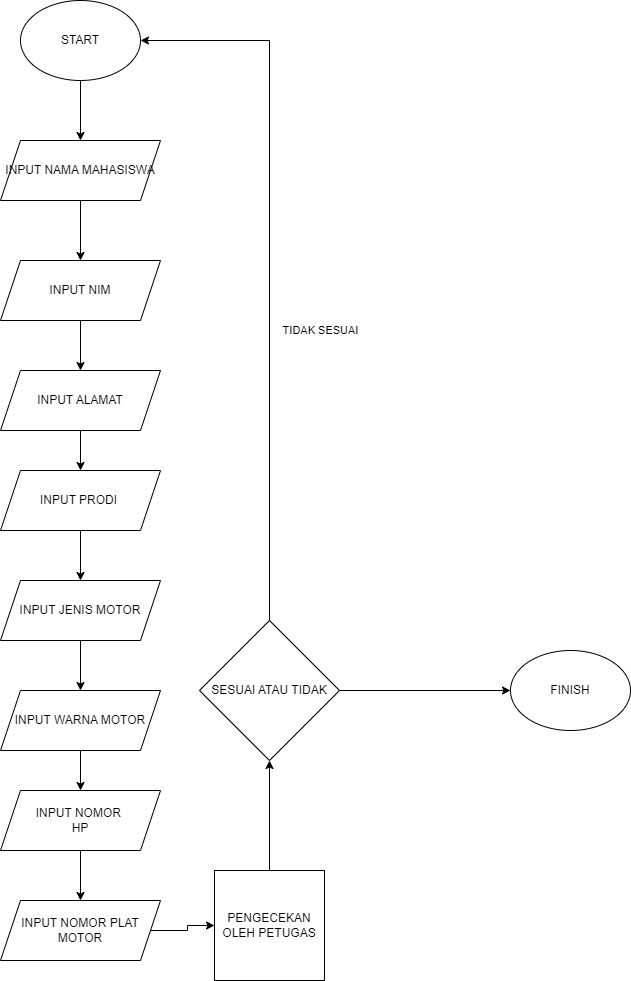

The diagram above was exported from draw.io. Its source (the exported page's mxGraphModel, read from the mxfile embedded in the PNG):
<mxGraphModel dx="1674" dy="772" grid="1" gridSize="10" guides="1" tooltips="1" connect="1" arrows="1" fold="1" page="1" pageScale="1" pageWidth="827" pageHeight="1169" math="0" shadow="0">
  <root>
    <mxCell id="WIyWlLk6GJQsqaUBKTNV-0" />
    <mxCell id="WIyWlLk6GJQsqaUBKTNV-1" parent="WIyWlLk6GJQsqaUBKTNV-0" />
    <mxCell id="slxDjd7DKIhVckMXNui2-13" value="" style="edgeStyle=orthogonalEdgeStyle;rounded=0;orthogonalLoop=1;jettySize=auto;html=1;" edge="1" parent="WIyWlLk6GJQsqaUBKTNV-1" source="slxDjd7DKIhVckMXNui2-1" target="slxDjd7DKIhVckMXNui2-3">
      <mxGeometry relative="1" as="geometry" />
    </mxCell>
    <mxCell id="slxDjd7DKIhVckMXNui2-1" value="START" style="ellipse;whiteSpace=wrap;html=1;" vertex="1" parent="WIyWlLk6GJQsqaUBKTNV-1">
      <mxGeometry x="70" y="30" width="120" height="80" as="geometry" />
    </mxCell>
    <mxCell id="slxDjd7DKIhVckMXNui2-14" value="" style="edgeStyle=orthogonalEdgeStyle;rounded=0;orthogonalLoop=1;jettySize=auto;html=1;" edge="1" parent="WIyWlLk6GJQsqaUBKTNV-1" source="slxDjd7DKIhVckMXNui2-3" target="slxDjd7DKIhVckMXNui2-4">
      <mxGeometry relative="1" as="geometry" />
    </mxCell>
    <mxCell id="slxDjd7DKIhVckMXNui2-3" value="INPUT NAMA MAHASISWA" style="shape=parallelogram;perimeter=parallelogramPerimeter;whiteSpace=wrap;html=1;fixedSize=1;" vertex="1" parent="WIyWlLk6GJQsqaUBKTNV-1">
      <mxGeometry x="50" y="170" width="160" height="60" as="geometry" />
    </mxCell>
    <mxCell id="slxDjd7DKIhVckMXNui2-15" value="" style="edgeStyle=orthogonalEdgeStyle;rounded=0;orthogonalLoop=1;jettySize=auto;html=1;" edge="1" parent="WIyWlLk6GJQsqaUBKTNV-1" source="slxDjd7DKIhVckMXNui2-4" target="slxDjd7DKIhVckMXNui2-5">
      <mxGeometry relative="1" as="geometry" />
    </mxCell>
    <mxCell id="slxDjd7DKIhVckMXNui2-4" value="INPUT NIM" style="shape=parallelogram;perimeter=parallelogramPerimeter;whiteSpace=wrap;html=1;fixedSize=1;" vertex="1" parent="WIyWlLk6GJQsqaUBKTNV-1">
      <mxGeometry x="50" y="290" width="160" height="60" as="geometry" />
    </mxCell>
    <mxCell id="slxDjd7DKIhVckMXNui2-16" value="" style="edgeStyle=orthogonalEdgeStyle;rounded=0;orthogonalLoop=1;jettySize=auto;html=1;" edge="1" parent="WIyWlLk6GJQsqaUBKTNV-1" source="slxDjd7DKIhVckMXNui2-5" target="slxDjd7DKIhVckMXNui2-11">
      <mxGeometry relative="1" as="geometry" />
    </mxCell>
    <mxCell id="slxDjd7DKIhVckMXNui2-5" value="INPUT ALAMAT" style="shape=parallelogram;perimeter=parallelogramPerimeter;whiteSpace=wrap;html=1;fixedSize=1;" vertex="1" parent="WIyWlLk6GJQsqaUBKTNV-1">
      <mxGeometry x="50" y="400" width="160" height="60" as="geometry" />
    </mxCell>
    <mxCell id="slxDjd7DKIhVckMXNui2-24" value="" style="edgeStyle=orthogonalEdgeStyle;rounded=0;orthogonalLoop=1;jettySize=auto;html=1;" edge="1" parent="WIyWlLk6GJQsqaUBKTNV-1" source="slxDjd7DKIhVckMXNui2-7" target="slxDjd7DKIhVckMXNui2-22">
      <mxGeometry relative="1" as="geometry" />
    </mxCell>
    <mxCell id="slxDjd7DKIhVckMXNui2-7" value="INPUT NOMOR PLAT MOTOR" style="shape=parallelogram;perimeter=parallelogramPerimeter;whiteSpace=wrap;html=1;fixedSize=1;" vertex="1" parent="WIyWlLk6GJQsqaUBKTNV-1">
      <mxGeometry x="50" y="930" width="160" height="60" as="geometry" />
    </mxCell>
    <mxCell id="slxDjd7DKIhVckMXNui2-20" value="" style="edgeStyle=orthogonalEdgeStyle;rounded=0;orthogonalLoop=1;jettySize=auto;html=1;" edge="1" parent="WIyWlLk6GJQsqaUBKTNV-1" source="slxDjd7DKIhVckMXNui2-8" target="slxDjd7DKIhVckMXNui2-7">
      <mxGeometry relative="1" as="geometry" />
    </mxCell>
    <mxCell id="slxDjd7DKIhVckMXNui2-8" value="INPUT NOMOR&amp;nbsp;&lt;div&gt;HP&lt;/div&gt;" style="shape=parallelogram;perimeter=parallelogramPerimeter;whiteSpace=wrap;html=1;fixedSize=1;" vertex="1" parent="WIyWlLk6GJQsqaUBKTNV-1">
      <mxGeometry x="50" y="820" width="160" height="60" as="geometry" />
    </mxCell>
    <mxCell id="slxDjd7DKIhVckMXNui2-19" value="" style="edgeStyle=orthogonalEdgeStyle;rounded=0;orthogonalLoop=1;jettySize=auto;html=1;" edge="1" parent="WIyWlLk6GJQsqaUBKTNV-1" source="slxDjd7DKIhVckMXNui2-9" target="slxDjd7DKIhVckMXNui2-8">
      <mxGeometry relative="1" as="geometry" />
    </mxCell>
    <mxCell id="slxDjd7DKIhVckMXNui2-9" value="INPUT WARNA MOTOR" style="shape=parallelogram;perimeter=parallelogramPerimeter;whiteSpace=wrap;html=1;fixedSize=1;" vertex="1" parent="WIyWlLk6GJQsqaUBKTNV-1">
      <mxGeometry x="50" y="720" width="160" height="60" as="geometry" />
    </mxCell>
    <mxCell id="slxDjd7DKIhVckMXNui2-18" value="" style="edgeStyle=orthogonalEdgeStyle;rounded=0;orthogonalLoop=1;jettySize=auto;html=1;" edge="1" parent="WIyWlLk6GJQsqaUBKTNV-1" source="slxDjd7DKIhVckMXNui2-10" target="slxDjd7DKIhVckMXNui2-9">
      <mxGeometry relative="1" as="geometry" />
    </mxCell>
    <mxCell id="slxDjd7DKIhVckMXNui2-10" value="INPUT JENIS MOTOR" style="shape=parallelogram;perimeter=parallelogramPerimeter;whiteSpace=wrap;html=1;fixedSize=1;" vertex="1" parent="WIyWlLk6GJQsqaUBKTNV-1">
      <mxGeometry x="50" y="610" width="160" height="60" as="geometry" />
    </mxCell>
    <mxCell id="slxDjd7DKIhVckMXNui2-17" value="" style="edgeStyle=orthogonalEdgeStyle;rounded=0;orthogonalLoop=1;jettySize=auto;html=1;" edge="1" parent="WIyWlLk6GJQsqaUBKTNV-1" source="slxDjd7DKIhVckMXNui2-11" target="slxDjd7DKIhVckMXNui2-10">
      <mxGeometry relative="1" as="geometry" />
    </mxCell>
    <mxCell id="slxDjd7DKIhVckMXNui2-11" value="INPUT PRODI&lt;span style=&quot;white-space: pre;&quot;&gt;&#09;&lt;/span&gt;" style="shape=parallelogram;perimeter=parallelogramPerimeter;whiteSpace=wrap;html=1;fixedSize=1;" vertex="1" parent="WIyWlLk6GJQsqaUBKTNV-1">
      <mxGeometry x="50" y="500" width="160" height="60" as="geometry" />
    </mxCell>
    <mxCell id="slxDjd7DKIhVckMXNui2-23" value="TIDAK SESUAI" style="edgeStyle=orthogonalEdgeStyle;rounded=0;orthogonalLoop=1;jettySize=auto;html=1;entryX=1;entryY=0.5;entryDx=0;entryDy=0;" edge="1" parent="WIyWlLk6GJQsqaUBKTNV-1" source="slxDjd7DKIhVckMXNui2-21" target="slxDjd7DKIhVckMXNui2-1">
      <mxGeometry x="-0.1819" y="-51" relative="1" as="geometry">
        <mxPoint x="319" y="50" as="targetPoint" />
        <Array as="points">
          <mxPoint x="319" y="70" />
        </Array>
        <mxPoint as="offset" />
      </mxGeometry>
    </mxCell>
    <mxCell id="slxDjd7DKIhVckMXNui2-27" style="edgeStyle=orthogonalEdgeStyle;rounded=0;orthogonalLoop=1;jettySize=auto;html=1;exitX=1;exitY=0.5;exitDx=0;exitDy=0;entryX=0;entryY=0.5;entryDx=0;entryDy=0;" edge="1" parent="WIyWlLk6GJQsqaUBKTNV-1" source="slxDjd7DKIhVckMXNui2-21" target="slxDjd7DKIhVckMXNui2-26">
      <mxGeometry relative="1" as="geometry" />
    </mxCell>
    <mxCell id="slxDjd7DKIhVckMXNui2-21" value="SESUAI ATAU TIDAK" style="rhombus;whiteSpace=wrap;html=1;" vertex="1" parent="WIyWlLk6GJQsqaUBKTNV-1">
      <mxGeometry x="249" y="650" width="140" height="140" as="geometry" />
    </mxCell>
    <mxCell id="slxDjd7DKIhVckMXNui2-25" value="" style="edgeStyle=orthogonalEdgeStyle;rounded=0;orthogonalLoop=1;jettySize=auto;html=1;" edge="1" parent="WIyWlLk6GJQsqaUBKTNV-1" source="slxDjd7DKIhVckMXNui2-22" target="slxDjd7DKIhVckMXNui2-21">
      <mxGeometry relative="1" as="geometry" />
    </mxCell>
    <mxCell id="slxDjd7DKIhVckMXNui2-22" value="PENGECEKAN OLEH PETUGAS" style="whiteSpace=wrap;html=1;aspect=fixed;" vertex="1" parent="WIyWlLk6GJQsqaUBKTNV-1">
      <mxGeometry x="264" y="900" width="110" height="110" as="geometry" />
    </mxCell>
    <mxCell id="slxDjd7DKIhVckMXNui2-26" value="FINISH" style="ellipse;whiteSpace=wrap;html=1;" vertex="1" parent="WIyWlLk6GJQsqaUBKTNV-1">
      <mxGeometry x="560" y="680" width="120" height="80" as="geometry" />
    </mxCell>
  </root>
</mxGraphModel>